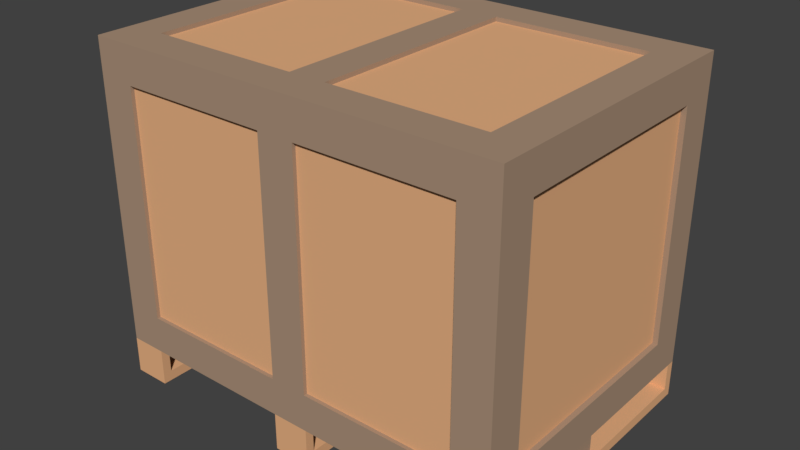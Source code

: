 # Source: crate01.blend  (saved by Blender 2.79.0; exported with 4.5.12 LTS)
import bpy
from mathutils import Matrix  # noqa: F401  (used for matrix-valued properties, if any)

bpy.ops.wm.read_factory_settings(use_empty=True)
scene = bpy.context.scene
scene.name = 'Scene'

# ---- collections
col_collection_1 = bpy.data.collections.new('Collection 1'); scene.collection.children.link(col_collection_1)

# ---- materials (node trees are filled in below, after node groups)
mat_cratemat01 = bpy.data.materials.new('crateMat01')
mat_cratemat01.alpha_threshold = 0.0
mat_cratemat01.use_transparent_shadow = False
mat_cratemat01.diffuse_color = (0.8, 0.4362, 0.2251, 1.0)
mat_cratemat01.roughness = 0.5
mat_cratemat02 = bpy.data.materials.new('crateMat02')
mat_cratemat02.alpha_threshold = 0.0
mat_cratemat02.use_transparent_shadow = False
mat_cratemat02.diffuse_color = (0.402, 0.2782, 0.1923, 1.0)
mat_cratemat02.roughness = 0.5

# ---- material node trees

# ---- world
world_world = bpy.data.worlds.new('World'); scene.world = world_world
world_world.color = (0.05088, 0.05088, 0.05088)
world_world.use_sun_shadow = False
world_world.sun_shadow_jitter_overblur = 0.0
world_world.cycles.sampling_method = 'MANUAL'

# ---- meshes
me_cube_002 = bpy.data.meshes.new('Cube.002')
me_cube_002.from_pydata([(-55.09, -39.0, 44.85), (-55.09, 39.0, 44.85), (55.09, -39.0, 44.85), (55.09, 39.0, 44.85), (55.09, -39.0, -34.85), (-55.09, -39.0, -34.85), (55.09, 39.0, -34.85), (-55.09, 39.0, -34.85), (-54.44, -38.54, 44.32), (-54.44, 38.54, 44.32), (54.44, -38.54, 44.32), (54.44, 38.54, 44.32), (54.44, -38.54, -34.32), (-54.44, -38.54, -34.32), (54.44, 38.54, -34.32), (-54.44, 38.54, -34.32), (-56.5, -37.6, -43.24), (-56.5, 37.6, -43.24), (56.5, -37.6, -43.24), (56.5, 37.6, -43.24), (-56.5, -40.0, -36.0), (-56.5, 40.0, -36.0), (56.5, 40.0, -36.0), (56.5, -40.0, -36.0), (46.5, -37.6, -43.24), (46.5, 40.0, -36.0), (46.5, 37.6, -43.24), (46.5, -40.0, -36.0), (-46.5, 37.6, -43.24), (-46.5, -40.0, -36.0), (-46.5, -37.6, -43.24), (-46.5, 40.0, -36.0), (5.0, 37.6, -43.24), (5.0, -37.6, -43.24), (5.0, -40.0, -36.0), (5.0, 40.0, -36.0), (-5.0, 37.6, -43.24), (-5.0, -40.0, -36.0), (-5.0, -37.6, -43.24), (-5.0, 40.0, -36.0), (-56.5, 40.0, -46.0), (-56.5, -40.0, -46.0), (56.5, 40.0, -46.0), (-56.5, 37.6, -36.0), (56.5, 37.6, -36.0), (56.5, -40.0, -46.0), (46.5, -40.0, -46.0), (56.5, -37.6, -36.0), (-56.5, -37.6, -36.0), (46.5, -37.6, -36.0), (46.5, 40.0, -46.0), (46.5, 37.6, -36.0), (-46.5, 40.0, -46.0), (-46.5, -40.0, -46.0), (-5.0, 37.6, -36.0), (-46.5, 37.6, -36.0), (-46.5, -37.6, -36.0), (-5.0, -37.6, -36.0), (5.0, 40.0, -46.0), (5.0, -40.0, -46.0), (-5.0, 40.0, -46.0), (5.0, -37.6, -36.0), (5.0, 37.6, -36.0), (-5.0, -40.0, -46.0), (-3.452, -3.452, -43.24), (-3.452, -3.452, -36.0), (-3.452, 3.452, -43.24), (-3.452, 3.452, -36.0), (3.452, -3.452, -43.24), (3.452, -3.452, -36.0), (3.452, 3.452, -43.24), (3.452, 3.452, -36.0), (48.12, -3.452, -43.24), (48.12, -3.452, -36.0), (48.12, 3.452, -43.24), (48.12, 3.452, -36.0), (55.03, -3.452, -43.24), (55.03, -3.452, -36.0), (55.03, 3.452, -43.24), (55.03, 3.452, -36.0), (-54.95, -3.452, -43.24), (-54.95, -3.452, -36.0), (-54.95, 3.452, -43.24), (-54.95, 3.452, -36.0), (-48.04, -3.452, -43.24), (-48.04, -3.452, -36.0), (-48.04, 3.452, -43.24), (-48.04, 3.452, -36.0), (-56.5, -40.0, 46.0), (-56.5, 40.0, 46.0), (56.5, -40.0, 46.0), (56.5, 40.0, 46.0), (56.5, -40.0, -36.0), (-56.5, -40.0, -36.0), (56.5, 40.0, -36.0), (-56.5, 40.0, -36.0), (46.5, 40.0, 46.0), (46.5, 40.0, -36.0), (46.5, -40.0, -36.0), (46.5, -40.0, 46.0), (-46.5, 40.0, 46.0), (-46.5, 40.0, -36.0), (-46.5, -40.0, 46.0), (-46.5, -40.0, -36.0), (-56.5, -40.0, 36.0), (-5.0, 40.0, 36.0), (-5.0, 40.0, -36.0), (-56.5, 40.0, 36.0), (56.5, 40.0, 36.0), (56.5, -40.0, 36.0), (-5.0, 40.0, 46.0), (-5.0, 30.0, -36.0), (-5.0, 30.0, 46.0), (-5.0, -30.0, -36.0), (46.5, -40.0, 36.0), (46.5, 40.0, 36.0), (-46.5, 40.0, 36.0), (-46.5, -40.0, 36.0), (-5.0, -30.0, 46.0), (-5.0, 40.0, -26.0), (-56.5, 40.0, -26.0), (56.5, 40.0, -26.0), (56.5, -40.0, -26.0), (-5.0, -40.0, -26.0), (-5.0, -40.0, 36.0), (-5.0, -40.0, -36.0), (-5.0, -40.0, 46.0), (46.5, -40.0, -26.0), (46.5, 40.0, -26.0), (-46.5, 40.0, -26.0), (-46.5, -40.0, -26.0), (-56.5, -40.0, -26.0), (-56.5, -30.0, 46.0), (56.5, -30.0, 46.0), (5.0, 30.0, -36.0), (5.0, 30.0, 46.0), (56.5, -30.0, -36.0), (-56.5, -30.0, -36.0), (5.0, -30.0, -36.0), (5.0, -30.0, 46.0), (5.0, -40.0, -26.0), (5.0, 40.0, -26.0), (46.5, -30.0, 46.0), (46.5, -30.0, -36.0), (-46.5, -30.0, -36.0), (-46.5, -30.0, 46.0), (56.5, -30.0, 36.0), (-56.5, -30.0, 36.0), (-56.5, -30.0, -26.0), (56.5, -30.0, -26.0), (-56.5, 30.0, 46.0), (5.0, 40.0, 36.0), (-56.5, 30.0, -36.0), (5.0, -40.0, 36.0), (5.0, -40.0, -36.0), (46.5, 30.0, -36.0), (-46.5, 30.0, -36.0), (-56.5, 30.0, 36.0), (-56.5, 30.0, -26.0), (56.5, 30.0, 46.0), (5.0, -40.0, 46.0), (56.5, 30.0, -36.0), (5.0, 40.0, -36.0), (5.0, 40.0, 46.0), (46.5, 30.0, 46.0), (-46.5, 30.0, 46.0), (56.5, 30.0, 36.0), (56.5, 30.0, -26.0), (-55.09, -39.0, 44.85), (-55.09, 39.0, 44.85), (55.09, -39.0, 44.85), (55.09, 39.0, 44.85), (55.09, -39.0, -34.85), (-55.09, -39.0, -34.85), (55.09, 39.0, -34.85), (-55.09, 39.0, -34.85), (46.5, 39.0, 44.85), (46.5, 39.0, -34.85), (46.5, -39.0, -34.85), (46.5, -39.0, 44.85), (-46.5, 39.0, 44.85), (-46.5, 39.0, -34.85), (-46.5, -39.0, 44.85), (-46.5, -39.0, -34.85), (-55.09, -39.0, 36.0), (-5.0, 39.0, 36.0), (-5.0, 39.0, -34.85), (-55.09, 39.0, 36.0), (55.09, 39.0, 36.0), (55.09, -39.0, 36.0), (-5.0, 39.0, 44.85), (-5.0, 30.0, -34.85), (-5.0, 30.0, 44.85), (-5.0, -30.0, -34.85), (46.5, -39.0, 36.0), (46.5, 39.0, 36.0), (-46.5, 39.0, 36.0), (-46.5, -39.0, 36.0), (-5.0, -30.0, 44.85), (-5.0, 39.0, -26.0), (-55.09, 39.0, -26.0), (55.09, 39.0, -26.0), (55.09, -39.0, -26.0), (-5.0, -39.0, -26.0), (-5.0, -39.0, 36.0), (-5.0, -39.0, -34.85), (-5.0, -39.0, 44.85), (46.5, -39.0, -26.0), (46.5, 39.0, -26.0), (-46.5, 39.0, -26.0), (-46.5, -39.0, -26.0), (-55.09, -39.0, -26.0), (-55.09, -30.0, 44.85), (55.09, -30.0, 44.85), (5.0, 30.0, -34.85), (5.0, 30.0, 44.85), (55.09, -30.0, -34.85), (-55.09, -30.0, -34.85), (5.0, -30.0, -34.85), (5.0, -30.0, 44.85), (5.0, -39.0, -26.0), (5.0, 39.0, -26.0), (46.5, -30.0, 44.85), (46.5, -30.0, -34.85), (-46.5, -30.0, -34.85), (-46.5, -30.0, 44.85), (55.09, -30.0, 36.0), (-55.09, -30.0, 36.0), (-55.09, -30.0, -26.0), (55.09, -30.0, -26.0), (-55.09, 30.0, 44.85), (5.0, 39.0, 36.0), (-55.09, 30.0, -34.85), (5.0, -39.0, 36.0), (5.0, -39.0, -34.85), (46.5, 30.0, -34.85), (-46.5, 30.0, -34.85), (-55.09, 30.0, 36.0), (-55.09, 30.0, -26.0), (55.09, 30.0, 44.85), (5.0, -39.0, 44.85), (55.09, 30.0, -34.85), (5.0, 39.0, -34.85), (5.0, 39.0, 44.85), (46.5, 30.0, 44.85), (-46.5, 30.0, 44.85), (55.09, 30.0, 36.0), (55.09, 30.0, -26.0), (-18.36, 39.0, 44.85), (18.36, 39.0, 44.85), (-18.36, 39.0, -34.85), (18.36, 39.0, -34.85), (18.36, -39.0, 44.85), (-18.36, -39.0, 44.85), (18.36, -39.0, -34.85), (-18.36, -39.0, -34.85), (-55.09, 0.0, 44.85), (-55.09, 0.0, -34.85), (55.09, 0.0, 44.85), (55.09, 0.0, -34.85), (18.36, 0.0, 44.85), (-18.36, 0.0, 44.85), (18.36, 0.0, -34.85), (-18.36, 0.0, -34.85), (-55.09, 39.0, 5.0), (55.09, 39.0, 5.0), (55.09, -39.0, 5.0), (-55.09, -39.0, 5.0), (18.36, -39.0, 5.0), (-18.36, -39.0, 5.0), (18.36, 39.0, 5.0), (-18.36, 39.0, 5.0), (55.09, 0.0, 5.0), (-55.09, 0.0, 5.0)], [], [(271, 250, 7, 264), (269, 267, 5, 255), (263, 257, 7, 250), (273, 264, 7, 257), (261, 256, 0, 253), (272, 258, 2, 266), (11, 9, 15, 14), (10, 12, 13, 8), (12, 14, 15, 13), (8, 13, 15, 9), (11, 10, 8, 9), (14, 12, 10, 11), (50, 42, 45, 46), (53, 29, 20, 41), (50, 25, 22, 42), (45, 23, 27, 46), (40, 52, 53, 41), (40, 21, 31, 52), (60, 58, 59, 63), (60, 39, 35, 58), (18, 24, 49, 47), (19, 44, 51, 26), (59, 34, 37, 63), (16, 17, 40, 41), (17, 43, 21, 40), (44, 19, 42, 22), (19, 18, 45, 42), (18, 47, 23, 45), (48, 16, 41, 20), (49, 24, 46, 27), (26, 51, 25, 50), (24, 26, 50, 46), (28, 30, 53, 52), (55, 28, 52, 31), (30, 56, 29, 53), (32, 33, 59, 58), (33, 61, 34, 59), (62, 32, 58, 35), (18, 19, 26, 24), (36, 54, 39, 60), (38, 36, 60, 63), (57, 38, 63, 37), (32, 62, 54, 36), (33, 32, 36, 38), (33, 38, 57, 61), (17, 28, 55, 43), (16, 30, 28, 17), (16, 48, 56, 30), (29, 56, 48, 20), (31, 21, 43, 55), (37, 34, 61, 57), (39, 54, 62, 35), (27, 23, 47, 49), (25, 51, 44, 22), (64, 65, 67, 66), (66, 67, 71, 70), (70, 71, 69, 68), (68, 69, 65, 64), (66, 70, 68, 64), (71, 67, 65, 69), (72, 73, 75, 74), (74, 75, 79, 78), (78, 79, 77, 76), (76, 77, 73, 72), (74, 78, 76, 72), (79, 75, 73, 77), (80, 81, 83, 82), (82, 83, 87, 86), (86, 87, 85, 84), (84, 85, 81, 80), (82, 86, 84, 80), (87, 83, 81, 85), (157, 150, 89, 107), (115, 96, 91, 108), (146, 133, 90, 109), (117, 102, 88, 104), (163, 151, 105, 110), (145, 132, 88, 102), (153, 124, 123, 140), (156, 152, 95, 101), (160, 126, 124, 153), (139, 118, 126, 160), (118, 145, 102, 126), (123, 130, 103, 125), (110, 105, 116, 100), (109, 90, 99, 114), (133, 142, 99, 90), (161, 155, 97, 94), (129, 119, 106, 101), (107, 89, 100, 116), (126, 102, 117, 124), (120, 107, 116, 129), (96, 115, 151, 163), (122, 109, 114, 127), (135, 112, 118, 139), (138, 113, 111, 134), (163, 110, 112, 135), (154, 125, 113, 138), (134, 111, 106, 162), (130, 117, 104, 131), (149, 146, 109, 122), (128, 115, 108, 121), (158, 157, 107, 120), (152, 158, 120, 95), (97, 128, 121, 94), (136, 149, 122, 92), (103, 130, 131, 93), (141, 128, 97, 162), (92, 122, 127, 98), (140, 123, 125, 154), (95, 120, 129, 101), (111, 156, 101, 106), (161, 167, 149, 136), (93, 131, 148, 137), (131, 104, 147, 148), (125, 103, 144, 113), (92, 98, 143, 136), (159, 164, 142, 133), (119, 141, 162, 106), (127, 140, 154, 98), (142, 139, 160, 99), (103, 93, 137, 144), (99, 160, 153, 114), (165, 150, 132, 145), (166, 159, 133, 146), (104, 88, 132, 147), (108, 91, 159, 166), (100, 89, 150, 165), (98, 154, 138, 143), (96, 163, 135, 164), (91, 96, 164, 159), (110, 100, 165, 112), (121, 108, 166, 167), (94, 121, 167, 161), (137, 148, 158, 152), (148, 147, 227, 228), (136, 143, 155, 161), (155, 134, 162, 97), (144, 137, 152, 156), (105, 151, 141, 119), (147, 132, 150, 157), (237, 187, 169, 230), (195, 188, 171, 176), (226, 189, 170, 213), (197, 184, 168, 182), (243, 190, 185, 231), (225, 182, 168, 212), (233, 220, 203, 204), (236, 181, 175, 232), (240, 233, 204, 206), (219, 240, 206, 198), (198, 206, 182, 225), (203, 205, 183, 210), (190, 180, 196, 185), (189, 194, 179, 170), (213, 170, 179, 222), (241, 174, 177, 235), (209, 181, 186, 199), (187, 196, 180, 169), (206, 204, 197, 182), (200, 209, 196, 187), (176, 243, 231, 195), (202, 207, 194, 189), (215, 219, 198, 192), (218, 214, 191, 193), (243, 215, 192, 190), (234, 218, 193, 205), (214, 242, 186, 191), (210, 211, 184, 197), (229, 202, 189, 226), (208, 201, 188, 195), (238, 200, 187, 237), (232, 175, 200, 238), (177, 174, 201, 208), (216, 172, 202, 229), (183, 173, 211, 210), (221, 242, 177, 208), (172, 178, 207, 202), (220, 234, 205, 203), (175, 181, 209, 200), (191, 186, 181, 236), (241, 216, 229, 247), (173, 217, 228, 211), (211, 228, 227, 184), (205, 193, 224, 183), (172, 216, 223, 178), (239, 213, 222, 244), (199, 186, 242, 221), (207, 178, 234, 220), (222, 179, 240, 219), (183, 224, 217, 173), (179, 194, 233, 240), (245, 225, 212, 230), (246, 226, 213, 239), (184, 227, 212, 168), (188, 246, 239, 171), (180, 245, 230, 169), (178, 223, 218, 234), (176, 244, 215, 243), (171, 239, 244, 176), (190, 192, 245, 180), (201, 247, 246, 188), (174, 241, 247, 201), (217, 232, 238, 228), (157, 237, 227, 147), (216, 241, 235, 223), (235, 177, 242, 214), (224, 236, 232, 217), (185, 199, 221, 231), (227, 237, 230, 212), (156, 111, 191, 236), (113, 144, 224, 193), (145, 118, 198, 225), (116, 105, 185, 196), (119, 129, 209, 199), (112, 165, 245, 192), (124, 117, 197, 204), (151, 115, 195, 231), (141, 151, 231, 221), (153, 140, 220, 233), (127, 114, 194, 207), (115, 128, 208, 195), (129, 116, 196, 209), (117, 130, 210, 197), (128, 141, 221, 208), (130, 123, 203, 210), (138, 134, 214, 218), (135, 139, 219, 215), (123, 124, 204, 203), (142, 164, 244, 222), (165, 145, 225, 245), (166, 146, 226, 246), (149, 167, 247, 229), (146, 149, 229, 226), (139, 142, 222, 219), (143, 138, 218, 223), (140, 127, 207, 220), (118, 112, 192, 198), (155, 143, 223, 235), (144, 156, 236, 224), (111, 113, 193, 191), (105, 119, 199, 185), (164, 135, 215, 244), (167, 166, 246, 247), (134, 155, 235, 214), (114, 153, 233, 194), (258, 260, 252, 2), (260, 261, 253, 252), (259, 262, 251, 6), (262, 263, 250, 251), (266, 268, 254, 4), (268, 269, 255, 254), (265, 6, 251, 270), (270, 251, 250, 271), (254, 255, 263, 262), (4, 254, 262, 259), (249, 248, 261, 260), (3, 249, 260, 258), (265, 3, 258, 272), (248, 1, 256, 261), (267, 273, 257, 5), (255, 5, 257, 263), (0, 256, 273, 267), (6, 265, 272, 259), (249, 270, 271, 248), (3, 265, 270, 249), (252, 253, 269, 268), (2, 252, 268, 266), (259, 272, 266, 4), (256, 1, 264, 273), (253, 0, 267, 269), (248, 271, 264, 1), (158, 238, 237, 157), (158, 148, 228, 238)])
me_cube_002.polygons.foreach_set('material_index', [0, 0, 0, 0, 0, 0, 0, 0, 0, 0, 0, 0, 0, 0, 0, 0, 0, 0, 0, 0, 0, 0, 0, 0, 0, 0, 0, 0, 0, 0, 0, 0, 0, 0, 0, 0, 0, 0, 0, 0, 0, 0, 0, 0, 0, 0, 0, 0, 0, 0, 0, 0, 0, 0, 1, 1, 1, 1, 1, 1, 1, 1, 1, 1, 1, 1, 1, 1, 1, 1, 1, 1, 1, 1, 1, 1, 1, 1, 1, 1, 1, 1, 1, 1, 1, 1, 1, 1, 1, 1, 1, 1, 1, 1, 1, 1, 1, 1, 1, 1, 1, 1, 1, 1, 1, 1, 1, 1, 1, 1, 1, 1, 1, 1, 1, 1, 1, 1, 1, 1, 1, 1, 1, 1, 1, 1, 1, 1, 1, 1, 1, 1, 1, 1, 1, 1, 1, 1, 1, 1, 1, 1, 1, 1, 1, 1, 1, 1, 1, 1, 1, 1, 1, 1, 1, 1, 1, 1, 1, 1, 1, 1, 1, 1, 1, 1, 1, 1, 1, 1, 1, 1, 1, 1, 1, 1, 1, 1, 1, 1, 1, 1, 1, 1, 1, 1, 1, 1, 1, 1, 1, 1, 1, 1, 1, 1, 1, 1, 1, 1, 1, 1, 1, 1, 1, 1, 1, 1, 1, 1, 1, 1, 1, 1, 1, 1, 1, 1, 1, 1, 1, 1, 1, 1, 1, 1, 1, 1, 1, 1, 1, 1, 1, 1, 1, 1, 1, 1, 1, 1, 1, 1, 1, 1, 1, 1, 0, 0, 0, 0, 0, 0, 0, 0, 0, 0, 0, 0, 0, 0, 0, 0, 0, 0, 0, 0, 0, 0, 0, 0, 0, 0, 1, 1])
_uv = me_cube_002.uv_layers.new(name='UVMap')
_uv.uv.foreach_set('vector', [0.3611, 0.1631, 0.4637, 0.1631, 0.4637, 0.2401, 0.3611, 0.2401, 0.5846, 0.08616, 0.5846, 0.009177, 0.6872, 0.009177, 0.6872, 0.08616, 0.08616, 0.1246, 0.009177, 0.1246, 0.009177, 0.009177, 0.08616, 0.009177, 0.3611, 0.3739, 0.3611, 0.2585, 0.4637, 0.2585, 0.4637, 0.3739, 0.1246, 0.4124, 0.1246, 0.4894, 0.009177, 0.4894, 0.009177, 0.4124, 0.5846, 0.3739, 0.6872, 0.3739, 0.6872, 0.4894, 0.5846, 0.4894, 0.3823, 0.6993, 0.3823, 0.6993, 0.3823, 0.6993, 0.3823, 0.6993, 0.3823, 0.6993, 0.3823, 0.6993, 0.3823, 0.6993, 0.3823, 0.6993, 0.3823, 0.6993, 0.3823, 0.6993, 0.3823, 0.6993, 0.3823, 0.6993, 0.3823, 0.6993, 0.3823, 0.6993, 0.3823, 0.6993, 0.3823, 0.6993, 0.3823, 0.6993, 0.3823, 0.6993, 0.3823, 0.6993, 0.3823, 0.6993, 0.3823, 0.6993, 0.3823, 0.6993, 0.3823, 0.6993, 0.3823, 0.6993, 0.8668, 0.2789, 0.8458, 0.2789, 0.8458, 0.04203, 0.8668, 0.04203, 0.7923, 0.04203, 0.7923, 0.01629, 0.8133, 0.01629, 0.8133, 0.04203, 0.8668, 0.2789, 0.8668, 0.3046, 0.8458, 0.3046, 0.8458, 0.2789, 0.8458, 0.04203, 0.8458, 0.01629, 0.8668, 0.01629, 0.8668, 0.04203, 0.8133, 0.2789, 0.7923, 0.2789, 0.7923, 0.04203, 0.8133, 0.04203, 0.8133, 0.2789, 0.8133, 0.3046, 0.7923, 0.3046, 0.7923, 0.2789, 0.8668, 0.5998, 0.8458, 0.5998, 0.8458, 0.363, 0.8668, 0.363, 0.8668, 0.5998, 0.8668, 0.6256, 0.8458, 0.6256, 0.8458, 0.5998, 0.537, 0.9438, 0.537, 0.9647, 0.5184, 0.9647, 0.5184, 0.9438, 0.7597, 0.9438, 0.7783, 0.9438, 0.7783, 0.9647, 0.7597, 0.9647, 0.8458, 0.363, 0.8458, 0.3372, 0.8668, 0.3372, 0.8668, 0.363, 0.8204, 0.04914, 0.8204, 0.2718, 0.8133, 0.2789, 0.8133, 0.04203, 0.8204, 0.286, 0.8204, 0.3046, 0.8133, 0.3046, 0.8133, 0.2789, 0.8387, 0.3046, 0.8387, 0.286, 0.8458, 0.2789, 0.8458, 0.3046, 0.8387, 0.2718, 0.8387, 0.04914, 0.8458, 0.04203, 0.8458, 0.2789, 0.8387, 0.03492, 0.8387, 0.01629, 0.8458, 0.01629, 0.8458, 0.04203, 0.8204, 0.01629, 0.8204, 0.03492, 0.8133, 0.04203, 0.8133, 0.01629, 0.8739, 0.01629, 0.8739, 0.03492, 0.8668, 0.04203, 0.8668, 0.01629, 0.8739, 0.286, 0.8739, 0.3046, 0.8668, 0.3046, 0.8668, 0.2789, 0.8739, 0.04914, 0.8739, 0.2718, 0.8668, 0.2789, 0.8668, 0.04203, 0.7852, 0.2718, 0.7852, 0.04914, 0.7923, 0.04203, 0.7923, 0.2789, 0.7852, 0.3046, 0.7852, 0.286, 0.7923, 0.2789, 0.7923, 0.3046, 0.7852, 0.03492, 0.7852, 0.01629, 0.7923, 0.01629, 0.7923, 0.04203, 0.8387, 0.5927, 0.8387, 0.3701, 0.8458, 0.363, 0.8458, 0.5998, 0.8387, 0.3558, 0.8387, 0.3372, 0.8458, 0.3372, 0.8458, 0.363, 0.8387, 0.6256, 0.8387, 0.6069, 0.8458, 0.5998, 0.8458, 0.6256, 0.537, 0.9438, 0.7597, 0.9438, 0.7597, 0.9647, 0.537, 0.9647, 0.8739, 0.6069, 0.8739, 0.6256, 0.8668, 0.6256, 0.8668, 0.5998, 0.8739, 0.3701, 0.8739, 0.5927, 0.8668, 0.5998, 0.8668, 0.363, 0.8739, 0.3372, 0.8739, 0.3558, 0.8668, 0.363, 0.8668, 0.3372, 0.06105, 0.9607, 0.04242, 0.9607, 0.04242, 0.9398, 0.06105, 0.9398, 0.2837, 0.9607, 0.06105, 0.9607, 0.06105, 0.9398, 0.2837, 0.9398, 0.2837, 0.9607, 0.2837, 0.9398, 0.3023, 0.9398, 0.3023, 0.9607, 0.9908, 0.6697, 0.9699, 0.6697, 0.9699, 0.651, 0.9908, 0.651, 0.9908, 0.8923, 0.9699, 0.8923, 0.9699, 0.6697, 0.9908, 0.6697, 0.9908, 0.8923, 0.9908, 0.9109, 0.9699, 0.9109, 0.9699, 0.8923, 0.7923, 0.01629, 0.7923, 0.009177, 0.8133, 0.009177, 0.8133, 0.01629, 0.7923, 0.3046, 0.8133, 0.3046, 0.8133, 0.3117, 0.7923, 0.3117, 0.8668, 0.3372, 0.8458, 0.3372, 0.8458, 0.3301, 0.8668, 0.3301, 0.8668, 0.6256, 0.8668, 0.6327, 0.8458, 0.6327, 0.8458, 0.6256, 0.8668, 0.01629, 0.8458, 0.01629, 0.8458, 0.009177, 0.8668, 0.009177, 0.8668, 0.3046, 0.8668, 0.3117, 0.8458, 0.3117, 0.8458, 0.3046, 0.7531, 0.8228, 0.7718, 0.8228, 0.7718, 0.8432, 0.7531, 0.8432, 0.7387, 0.8577, 0.72, 0.8577, 0.72, 0.8432, 0.7387, 0.8432, 0.7387, 0.8432, 0.72, 0.8432, 0.72, 0.8228, 0.7387, 0.8228, 0.7387, 0.8228, 0.72, 0.8228, 0.72, 0.8083, 0.7387, 0.8083, 0.7531, 0.8432, 0.7387, 0.8432, 0.7387, 0.8228, 0.7531, 0.8228, 0.72, 0.8432, 0.7056, 0.8432, 0.7056, 0.8228, 0.72, 0.8228, 0.4856, 0.8307, 0.4856, 0.8493, 0.4651, 0.8493, 0.4651, 0.8307, 0.4507, 0.8162, 0.4507, 0.7976, 0.4651, 0.7976, 0.4651, 0.8162, 0.4651, 0.8162, 0.4651, 0.7976, 0.4856, 0.7976, 0.4856, 0.8162, 0.4856, 0.8162, 0.4856, 0.7976, 0.5, 0.7976, 0.5, 0.8162, 0.4651, 0.8307, 0.4651, 0.8162, 0.4856, 0.8162, 0.4856, 0.8307, 0.4651, 0.7976, 0.4651, 0.7831, 0.4856, 0.7831, 0.4856, 0.7976, 0.3974, 0.8018, 0.3974, 0.7831, 0.4178, 0.7831, 0.4178, 0.8018, 0.4323, 0.8162, 0.4323, 0.8349, 0.4178, 0.8349, 0.4178, 0.8162, 0.4178, 0.8162, 0.4178, 0.8349, 0.3974, 0.8349, 0.3974, 0.8162, 0.3974, 0.8162, 0.3974, 0.8349, 0.3829, 0.8349, 0.3829, 0.8162, 0.4178, 0.8018, 0.4178, 0.8162, 0.3974, 0.8162, 0.3974, 0.8018, 0.4178, 0.8349, 0.4178, 0.8493, 0.3974, 0.8493, 0.3974, 0.8349, 0.7085, 0.3014, 0.7085, 0.2756, 0.7381, 0.2756, 0.7381, 0.3014, 0.7639, 0.05975, 0.7381, 0.05975, 0.7381, 0.03878, 0.7639, 0.03878, 0.7085, 0.3197, 0.7343, 0.3197, 0.7343, 0.3494, 0.7085, 0.3494, 0.7085, 0.5652, 0.7343, 0.5652, 0.7343, 0.5862, 0.7085, 0.5862, 0.7381, 0.1467, 0.7639, 0.1467, 0.7639, 0.1677, 0.7381, 0.1677, 0.7639, 0.5652, 0.7639, 0.5862, 0.7343, 0.5862, 0.7343, 0.5652, 0.3384, 0.8589, 0.3175, 0.8589, 0.3175, 0.6993, 0.3384, 0.6993, 0.3703, 0.5661, 0.3494, 0.5661, 0.3494, 0.5365, 0.3703, 0.5365, 0.7343, 0.4573, 0.7343, 0.4783, 0.7085, 0.4783, 0.7085, 0.4573, 0.7639, 0.4573, 0.7639, 0.4783, 0.7343, 0.4783, 0.7343, 0.4573, 0.7639, 0.4783, 0.7639, 0.5652, 0.7343, 0.5652, 0.7343, 0.4783, 0.1467, 0.5661, 0.05975, 0.5661, 0.05975, 0.5403, 0.1467, 0.5403, 0.7381, 0.1677, 0.7639, 0.1677, 0.7639, 0.2547, 0.7381, 0.2547, 0.7085, 0.3494, 0.7343, 0.3494, 0.7343, 0.3703, 0.7085, 0.3703, 0.7639, 0.3494, 0.7639, 0.3703, 0.7343, 0.3703, 0.7343, 0.3494, 0.5862, 0.5661, 0.5652, 0.5661, 0.5652, 0.5365, 0.5862, 0.5365, 0.3703, 0.5107, 0.4573, 0.5107, 0.4573, 0.5365, 0.3703, 0.5365, 0.7639, 0.2756, 0.7381, 0.2756, 0.7381, 0.2547, 0.7639, 0.2547, 0.7343, 0.4783, 0.7343, 0.5652, 0.7085, 0.5652, 0.7085, 0.4783, 0.7475, 0.6303, 0.7475, 0.7899, 0.7265, 0.7899, 0.7265, 0.6303, 0.7381, 0.05975, 0.7639, 0.05975, 0.7639, 0.1467, 0.7381, 0.1467, 0.678, 0.825, 0.5184, 0.825, 0.5184, 0.8041, 0.678, 0.8041, 0.2512, 0.6993, 0.2721, 0.6993, 0.2721, 0.8764, 0.2512, 0.8764, 0.6543, 0.5078, 0.6752, 0.5078, 0.6752, 0.6849, 0.6543, 0.6849, 0.7381, 0.1467, 0.7381, 0.1677, 0.7085, 0.1677, 0.7085, 0.1467, 0.1677, 0.5403, 0.1467, 0.5403, 0.1467, 0.5107, 0.1677, 0.5107, 0.4783, 0.5661, 0.4573, 0.5661, 0.4573, 0.5365, 0.4783, 0.5365, 0.2088, 0.6993, 0.2088, 0.8589, 0.1879, 0.8589, 0.1879, 0.6993, 0.678, 0.8547, 0.5184, 0.8547, 0.5184, 0.825, 0.678, 0.825, 0.03014, 0.8589, 0.03014, 0.6993, 0.0511, 0.6993, 0.0511, 0.8589, 0.7771, 0.6303, 0.7771, 0.7899, 0.7475, 0.7899, 0.7475, 0.6303, 0.3197, 0.5365, 0.3197, 0.5107, 0.3494, 0.5107, 0.3494, 0.5365, 0.5652, 0.5365, 0.5652, 0.5107, 0.5862, 0.5107, 0.5862, 0.5365, 0.2756, 0.5107, 0.3014, 0.5107, 0.3014, 0.5403, 0.2756, 0.5403, 0.05975, 0.5403, 0.05975, 0.5661, 0.03878, 0.5661, 0.03878, 0.5403, 0.4783, 0.5107, 0.5652, 0.5107, 0.5652, 0.5365, 0.4783, 0.5365, 0.2756, 0.5403, 0.2756, 0.5661, 0.2547, 0.5661, 0.2547, 0.5403, 0.1677, 0.5661, 0.1467, 0.5661, 0.1467, 0.5403, 0.1677, 0.5403, 0.3494, 0.5365, 0.3494, 0.5107, 0.3703, 0.5107, 0.3703, 0.5365, 0.4573, 0.5661, 0.3703, 0.5661, 0.3703, 0.5365, 0.4573, 0.5365, 0.57, 0.7648, 0.5442, 0.7648, 0.5442, 0.5874, 0.57, 0.5874, 0.03878, 0.5403, 0.03878, 0.5661, 0.009177, 0.5661, 0.009177, 0.5403, 0.1879, 0.6993, 0.1879, 0.8589, 0.1583, 0.8589, 0.1583, 0.6993, 0.1467, 0.5403, 0.05975, 0.5403, 0.05975, 0.5107, 0.1467, 0.5107, 0.2756, 0.5403, 0.2547, 0.5403, 0.2547, 0.5107, 0.2756, 0.5107, 0.009179, 0.6294, 0.009179, 0.6085, 0.1866, 0.6085, 0.1866, 0.6294, 0.4573, 0.5107, 0.4783, 0.5107, 0.4783, 0.5365, 0.4573, 0.5365, 0.2547, 0.5661, 0.1677, 0.5661, 0.1677, 0.5403, 0.2547, 0.5403, 0.7639, 0.3703, 0.7639, 0.4573, 0.7343, 0.4573, 0.7343, 0.3703, 0.05975, 0.5403, 0.03878, 0.5403, 0.03878, 0.5107, 0.05975, 0.5107, 0.7343, 0.3703, 0.7343, 0.4573, 0.7085, 0.4573, 0.7085, 0.3703, 0.4276, 0.5874, 0.4485, 0.5874, 0.4485, 0.7648, 0.4276, 0.7648, 0.009179, 0.6551, 0.009179, 0.6294, 0.1866, 0.6294, 0.1866, 0.6551, 0.7343, 0.612, 0.7343, 0.5862, 0.7639, 0.5862, 0.7639, 0.612, 0.7639, 0.03878, 0.7381, 0.03878, 0.7381, 0.009177, 0.7639, 0.009177, 0.7381, 0.2547, 0.7381, 0.2756, 0.7085, 0.2756, 0.7085, 0.2547, 0.2547, 0.5403, 0.1677, 0.5403, 0.1677, 0.5107, 0.2547, 0.5107, 0.7381, 0.05975, 0.7381, 0.1467, 0.7085, 0.1467, 0.7085, 0.05975, 0.7381, 0.03878, 0.7381, 0.05975, 0.7085, 0.05975, 0.7085, 0.03878, 0.7381, 0.1677, 0.7381, 0.2547, 0.7085, 0.2547, 0.7085, 0.1677, 0.0511, 0.8589, 0.0511, 0.6993, 0.08071, 0.6993, 0.08071, 0.8589, 0.5862, 0.5365, 0.612, 0.5365, 0.612, 0.5661, 0.5862, 0.5661, 0.3823, 0.6294, 0.3823, 0.6551, 0.2049, 0.6551, 0.2049, 0.6294, 0.1583, 0.6993, 0.1583, 0.8589, 0.1553, 0.8589, 0.1553, 0.6993, 0.57, 0.5874, 0.5909, 0.5874, 0.5909, 0.7648, 0.57, 0.7648, 0.5652, 0.5661, 0.4783, 0.5661, 0.4783, 0.5365, 0.5652, 0.5365, 0.3823, 0.6085, 0.3823, 0.6294, 0.2049, 0.6294, 0.2049, 0.6085, 0.9162, 0.1688, 0.8952, 0.1688, 0.8952, 0.009177, 0.9162, 0.009177, 0.4742, 0.7648, 0.4485, 0.7648, 0.4485, 0.5874, 0.4742, 0.5874, 0.9515, 0.651, 0.9515, 0.6777, 0.9287, 0.6777, 0.9287, 0.651, 0.9515, 0.8906, 0.9515, 0.9086, 0.9287, 0.9086, 0.9287, 0.8906, 0.9334, 0.4447, 0.9334, 0.4181, 0.9562, 0.4181, 0.9562, 0.4447, 0.9334, 0.2052, 0.9334, 0.1872, 0.9562, 0.1872, 0.9562, 0.2052, 0.9287, 0.8036, 0.9287, 0.7827, 0.9515, 0.7827, 0.9515, 0.8036, 0.8387, 0.864, 0.8654, 0.864, 0.8654, 0.882, 0.8387, 0.882, 0.3414, 0.8589, 0.3414, 0.6993, 0.3623, 0.6993, 0.3623, 0.8589, 0.7852, 0.543, 0.8118, 0.543, 0.8118, 0.561, 0.7852, 0.561, 0.9562, 0.3131, 0.9334, 0.3131, 0.9334, 0.2921, 0.9562, 0.2921, 0.8387, 0.756, 0.8654, 0.756, 0.8654, 0.777, 0.8387, 0.777, 0.8387, 0.777, 0.8654, 0.777, 0.8654, 0.864, 0.8387, 0.864, 0.915, 0.2921, 0.8923, 0.2921, 0.8923, 0.2052, 0.915, 0.2052, 0.9287, 0.7827, 0.9287, 0.6957, 0.9515, 0.6957, 0.9515, 0.7827, 0.9334, 0.4181, 0.9334, 0.4001, 0.9562, 0.4001, 0.9562, 0.4181, 0.8387, 0.651, 0.8654, 0.651, 0.8654, 0.669, 0.8387, 0.669, 0.7852, 0.3301, 0.8118, 0.3301, 0.8118, 0.3481, 0.7852, 0.3481, 0.758, 0.9026, 0.758, 0.9254, 0.671, 0.9254, 0.671, 0.9026, 0.9515, 0.6777, 0.9515, 0.6957, 0.9287, 0.6957, 0.9287, 0.6777, 0.9562, 0.2921, 0.9334, 0.2921, 0.9334, 0.2052, 0.9562, 0.2052, 0.7056, 0.6303, 0.7236, 0.6303, 0.7236, 0.7899, 0.7056, 0.7899, 0.9287, 0.8906, 0.9287, 0.8036, 0.9515, 0.8036, 0.9515, 0.8906, 0.678, 0.7831, 0.678, 0.8011, 0.5184, 0.8011, 0.5184, 0.7831, 0.2961, 0.6993, 0.2961, 0.8764, 0.2752, 0.8764, 0.2752, 0.6993, 0.6512, 0.5078, 0.6512, 0.6849, 0.6303, 0.6849, 0.6303, 0.5078, 0.1684, 0.8948, 0.1684, 0.9214, 0.1474, 0.9214, 0.1474, 0.8948, 0.8837, 0.756, 0.9104, 0.756, 0.9104, 0.777, 0.8837, 0.777, 0.7852, 0.4351, 0.8118, 0.4351, 0.8118, 0.4561, 0.7852, 0.4561, 0.2118, 0.6993, 0.2298, 0.6993, 0.2298, 0.8589, 0.2118, 0.8589, 0.678, 0.8576, 0.678, 0.8843, 0.5184, 0.8843, 0.5184, 0.8576, 0.02718, 0.8589, 0.009177, 0.8589, 0.009177, 0.6993, 0.02718, 0.6993, 0.78, 0.6303, 0.8067, 0.6303, 0.8067, 0.7899, 0.78, 0.7899, 0.7852, 0.561, 0.8118, 0.561, 0.8118, 0.5838, 0.7852, 0.5838, 0.563, 0.9254, 0.545, 0.9254, 0.545, 0.9026, 0.563, 0.9026, 0.8923, 0.4447, 0.8923, 0.4181, 0.915, 0.4181, 0.915, 0.4447, 0.8923, 0.2052, 0.8923, 0.1872, 0.915, 0.1872, 0.915, 0.2052, 0.65, 0.9026, 0.65, 0.9254, 0.563, 0.9254, 0.563, 0.9026, 0.8923, 0.4181, 0.8923, 0.4001, 0.915, 0.4001, 0.915, 0.4181, 0.915, 0.3131, 0.8923, 0.3131, 0.8923, 0.2921, 0.915, 0.2921, 0.776, 0.9254, 0.758, 0.9254, 0.758, 0.9026, 0.776, 0.9026, 0.7852, 0.4561, 0.8118, 0.4561, 0.8118, 0.543, 0.7852, 0.543, 0.5184, 0.7648, 0.5184, 0.5874, 0.5412, 0.5874, 0.5412, 0.7648, 0.8837, 0.882, 0.9104, 0.882, 0.9104, 0.9047, 0.8837, 0.9047, 0.1287, 0.6993, 0.1553, 0.6993, 0.1553, 0.8589, 0.1287, 0.8589, 0.8837, 0.777, 0.9104, 0.777, 0.9104, 0.864, 0.8837, 0.864, 0.8837, 0.651, 0.9104, 0.651, 0.9104, 0.669, 0.8837, 0.669, 0.009177, 0.5874, 0.1866, 0.5874, 0.1866, 0.6054, 0.009177, 0.6054, 0.671, 0.9026, 0.671, 0.9254, 0.65, 0.9254, 0.65, 0.9026, 0.915, 0.4001, 0.8923, 0.4001, 0.8923, 0.3131, 0.915, 0.3131, 0.8387, 0.669, 0.8654, 0.669, 0.8654, 0.756, 0.8387, 0.756, 0.8837, 0.864, 0.9104, 0.864, 0.9104, 0.882, 0.8837, 0.882, 0.9562, 0.4001, 0.9334, 0.4001, 0.9334, 0.3131, 0.9562, 0.3131, 0.4245, 0.5874, 0.4245, 0.7648, 0.4065, 0.7648, 0.4065, 0.5874, 0.009181, 0.6582, 0.1866, 0.6582, 0.1866, 0.6809, 0.009182, 0.6809, 0.8654, 0.9047, 0.8387, 0.9047, 0.8387, 0.882, 0.8654, 0.882, 0.2961, 0.8948, 0.2961, 0.9214, 0.2734, 0.9214, 0.2734, 0.8948, 0.06042, 0.8948, 0.06042, 0.9214, 0.04242, 0.9214, 0.04242, 0.8948, 0.8837, 0.669, 0.9104, 0.669, 0.9104, 0.756, 0.8837, 0.756, 0.2554, 0.8948, 0.2554, 0.9214, 0.1684, 0.9214, 0.1684, 0.8948, 0.2734, 0.8948, 0.2734, 0.9214, 0.2554, 0.9214, 0.2554, 0.8948, 0.1474, 0.8948, 0.1474, 0.9214, 0.06042, 0.9214, 0.06042, 0.8948, 0.1103, 0.8589, 0.08367, 0.8589, 0.08367, 0.6993, 0.1103, 0.6993, 0.545, 0.9254, 0.5184, 0.9254, 0.5184, 0.9026, 0.545, 0.9026, 0.3823, 0.6809, 0.2049, 0.6809, 0.2049, 0.6582, 0.3823, 0.6582, 0.4742, 0.5874, 0.4773, 0.5874, 0.4773, 0.7648, 0.4742, 0.7648, 0.612, 0.5874, 0.612, 0.7648, 0.594, 0.7648, 0.594, 0.5874, 0.7852, 0.3481, 0.8118, 0.3481, 0.8118, 0.4351, 0.7852, 0.4351, 0.3823, 0.6054, 0.2049, 0.6054, 0.2049, 0.5874, 0.3823, 0.5874, 0.9191, 0.1688, 0.9191, 0.009177, 0.9401, 0.009177, 0.9401, 0.1688, 0.4773, 0.7648, 0.4773, 0.5874, 0.5, 0.5874, 0.5, 0.7648, 0.3703, 0.5661, 0.4573, 0.5661, 0.4573, 0.569, 0.3703, 0.569, 0.1467, 0.5107, 0.05975, 0.5107, 0.05975, 0.5078, 0.1467, 0.5078, 0.7639, 0.5652, 0.7639, 0.4783, 0.7668, 0.4783, 0.7668, 0.5652, 0.7639, 0.2547, 0.7639, 0.1677, 0.7668, 0.1677, 0.7668, 0.2547, 0.4573, 0.5107, 0.3703, 0.5107, 0.3703, 0.5078, 0.4573, 0.5078, 0.7085, 0.1677, 0.7085, 0.2547, 0.7056, 0.2547, 0.7056, 0.1677, 0.7085, 0.4783, 0.7085, 0.5652, 0.7056, 0.5652, 0.7056, 0.4783, 0.7639, 0.1467, 0.7639, 0.05975, 0.7668, 0.05975, 0.7668, 0.1467, 0.8952, 0.009177, 0.8952, 0.1688, 0.8923, 0.1688, 0.8923, 0.009177, 0.3384, 0.8589, 0.3384, 0.6993, 0.3414, 0.6993, 0.3414, 0.8589, 0.678, 0.8041, 0.5184, 0.8041, 0.5184, 0.8011, 0.678, 0.8011, 0.03014, 0.6993, 0.03014, 0.8589, 0.02718, 0.8589, 0.02718, 0.6993, 0.7265, 0.6303, 0.7265, 0.7899, 0.7236, 0.7899, 0.7236, 0.6303, 0.2088, 0.8589, 0.2088, 0.6993, 0.2118, 0.6993, 0.2118, 0.8589, 0.5652, 0.5107, 0.4783, 0.5107, 0.4783, 0.5078, 0.5652, 0.5078, 0.05975, 0.5661, 0.1467, 0.5661, 0.1467, 0.569, 0.05975, 0.569, 0.6543, 0.5078, 0.6543, 0.6849, 0.6512, 0.6849, 0.6512, 0.5078, 0.2512, 0.6993, 0.2512, 0.8764, 0.2482, 0.8764, 0.2482, 0.6993, 0.3175, 0.6993, 0.3175, 0.8589, 0.3145, 0.8589, 0.3145, 0.6993, 0.1866, 0.6085, 0.009179, 0.6085, 0.009177, 0.6054, 0.1866, 0.6054, 0.4276, 0.5874, 0.4276, 0.7648, 0.4245, 0.7648, 0.4245, 0.5874, 0.009179, 0.6551, 0.1866, 0.6551, 0.1866, 0.6582, 0.009181, 0.6582, 0.5442, 0.5874, 0.5442, 0.7648, 0.5412, 0.7648, 0.5412, 0.5874, 0.5184, 0.8547, 0.678, 0.8547, 0.678, 0.8576, 0.5184, 0.8576, 0.7639, 0.4573, 0.7639, 0.3703, 0.7668, 0.3703, 0.7668, 0.4573, 0.2547, 0.5107, 0.1677, 0.5107, 0.1677, 0.5078, 0.2547, 0.5078, 0.1677, 0.5661, 0.2547, 0.5661, 0.2547, 0.569, 0.1677, 0.569, 0.2721, 0.8764, 0.2721, 0.6993, 0.2752, 0.6993, 0.2752, 0.8764, 0.5909, 0.7648, 0.5909, 0.5874, 0.594, 0.5874, 0.594, 0.7648, 0.3823, 0.6085, 0.2049, 0.6085, 0.2049, 0.6054, 0.3823, 0.6054, 0.6752, 0.6849, 0.6752, 0.5078, 0.6783, 0.5078, 0.6783, 0.6849, 0.9162, 0.1688, 0.9162, 0.009177, 0.9191, 0.009177, 0.9191, 0.1688, 0.7085, 0.05975, 0.7085, 0.1467, 0.7056, 0.1467, 0.7056, 0.05975, 0.08071, 0.8589, 0.08071, 0.6993, 0.08367, 0.6993, 0.08367, 0.8589, 0.4783, 0.5661, 0.5652, 0.5661, 0.5652, 0.569, 0.4783, 0.569, 0.7085, 0.3703, 0.7085, 0.4573, 0.7056, 0.4573, 0.7056, 0.3703, 0.1246, 0.2585, 0.1246, 0.3354, 0.009177, 0.3354, 0.009177, 0.2585, 0.1246, 0.3354, 0.1246, 0.4124, 0.009177, 0.4124, 0.009177, 0.3354, 0.2401, 0.1246, 0.1631, 0.1246, 0.1631, 0.009177, 0.2401, 0.009177, 0.1631, 0.1246, 0.08616, 0.1246, 0.08616, 0.009177, 0.1631, 0.009177, 0.5846, 0.2401, 0.5846, 0.1631, 0.6872, 0.1631, 0.6872, 0.2401, 0.5846, 0.1631, 0.5846, 0.08616, 0.6872, 0.08616, 0.6872, 0.1631, 0.3611, 0.009177, 0.4637, 0.009177, 0.4637, 0.08616, 0.3611, 0.08616, 0.3611, 0.08616, 0.4637, 0.08616, 0.4637, 0.1631, 0.3611, 0.1631, 0.1631, 0.2401, 0.08616, 0.2401, 0.08616, 0.1246, 0.1631, 0.1246, 0.2401, 0.2401, 0.1631, 0.2401, 0.1631, 0.1246, 0.2401, 0.1246, 0.2401, 0.3354, 0.2401, 0.4124, 0.1246, 0.4124, 0.1246, 0.3354, 0.2401, 0.2585, 0.2401, 0.3354, 0.1246, 0.3354, 0.1246, 0.2585, 0.5846, 0.2585, 0.6872, 0.2585, 0.6872, 0.3739, 0.5846, 0.3739, 0.2401, 0.4124, 0.2401, 0.4894, 0.1246, 0.4894, 0.1246, 0.4124, 0.3611, 0.4894, 0.3611, 0.3739, 0.4637, 0.3739, 0.4637, 0.4894, 0.08616, 0.2401, 0.009177, 0.2401, 0.009177, 0.1246, 0.08616, 0.1246, 0.2585, 0.4894, 0.2585, 0.3739, 0.3611, 0.3739, 0.3611, 0.4894, 0.482, 0.2585, 0.5846, 0.2585, 0.5846, 0.3739, 0.482, 0.3739, 0.2585, 0.08616, 0.3611, 0.08616, 0.3611, 0.1631, 0.2585, 0.1631, 0.2585, 0.009177, 0.3611, 0.009177, 0.3611, 0.08616, 0.2585, 0.08616, 0.482, 0.1631, 0.482, 0.08616, 0.5846, 0.08616, 0.5846, 0.1631, 0.482, 0.2401, 0.482, 0.1631, 0.5846, 0.1631, 0.5846, 0.2401, 0.482, 0.3739, 0.5846, 0.3739, 0.5846, 0.4894, 0.482, 0.4894, 0.2585, 0.3739, 0.2585, 0.2585, 0.3611, 0.2585, 0.3611, 0.3739, 0.482, 0.08616, 0.482, 0.009177, 0.5846, 0.009177, 0.5846, 0.08616, 0.2585, 0.1631, 0.3611, 0.1631, 0.3611, 0.2401, 0.2585, 0.2401, 0.7771, 0.6303, 0.78, 0.6303, 0.78, 0.7899, 0.7771, 0.7899, 0.2049, 0.6551, 0.3823, 0.6551, 0.3823, 0.6582, 0.2049, 0.6582])
me_cube_002.materials.append(mat_cratemat01)
me_cube_002.materials.append(mat_cratemat02)
me_cube_002.use_remesh_preserve_volume = False
me_cube_002.use_remesh_preserve_attributes = False
me_cube_002.use_mirror_vertex_groups = False
me_cube_002.update()

# ---- objects
ob_cube_002 = bpy.data.objects.new('Cube.002', me_cube_002)

# ---- transforms, parenting, visibility, modifiers, constraints
ob_cube_002.location = (0.0, 0.0, 0.0)
ob_cube_002.lineart.crease_threshold = 0.0

# ---- collection membership
col_collection_1.objects.link(ob_cube_002)

# ---- scene / render settings (as saved in the file)
scene.frame_start = 1; scene.frame_end = 250; scene.frame_set(1)
scene.render.engine = 'BLENDER_EEVEE_NEXT'
scene.render.resolution_percentage = 50
scene.render.dither_intensity = 0.0
scene.cycles.use_denoising = False
scene.cycles.samples = 128
scene.cycles.sampling_pattern = 'TABULATED_SOBOL'
scene.cycles.use_adaptive_sampling = False
scene.cycles.use_light_tree = False
scene.cycles.blur_glossy = 0.0
scene.cycles.sample_clamp_indirect = 0.0
scene.view_settings.view_transform = 'Standard'
scene.unit_settings.scale_length = 0.01
bpy.context.view_layer.update()

# ---- added for rendering (the .blend has no active camera and no usable light): camera, sun
cam_auto = bpy.data.cameras.new('AutoCamera')
cam_auto.lens = 50.0
cam_auto.sensor_width = 36.0
cam_auto.clip_end = 2699.21
ob_auto_camera = bpy.data.objects.new('AutoCamera', cam_auto)
scene.collection.objects.link(ob_auto_camera)
ob_auto_camera.location = (153.802, -184.562, 123.041)
ob_auto_camera.rotation_euler = (1.09748, -7.21219e-08, 0.694738)
scene.camera = ob_auto_camera
light_auto_sun = bpy.data.lights.new('AutoSun', 'SUN')
light_auto_sun.energy = 3.0
light_auto_sun.angle = 0.0523599
ob_auto_sun = bpy.data.objects.new('AutoSun', light_auto_sun)
scene.collection.objects.link(ob_auto_sun)
ob_auto_sun.rotation_euler = (0.872665, 0.174533, 0.523599)
bpy.context.view_layer.update()
